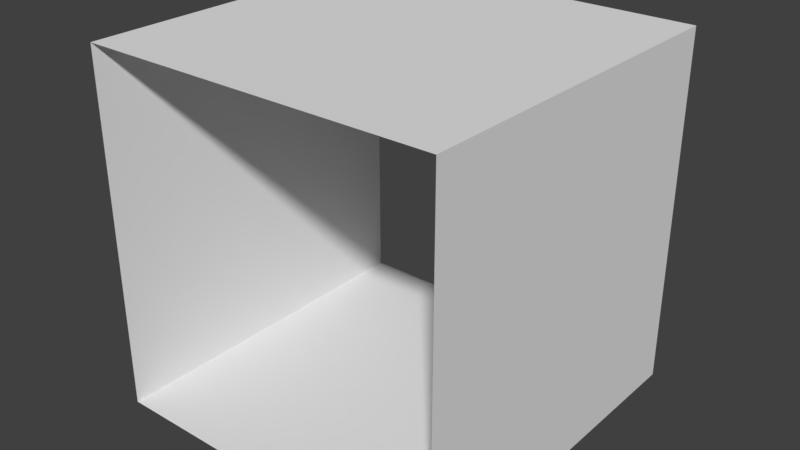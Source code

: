 # Source: Tunnel.blend  (saved by Blender 2.79.0; exported with 4.5.12 LTS)
import bpy
from mathutils import Matrix  # noqa: F401  (used for matrix-valued properties, if any)

bpy.ops.wm.read_factory_settings(use_empty=True)
scene = bpy.context.scene
scene.name = 'Scene'

# ---- collections
col_collection_1 = bpy.data.collections.new('Collection 1'); scene.collection.children.link(col_collection_1)

# ---- world
world_world = bpy.data.worlds.new('World'); scene.world = world_world
world_world.color = (0.05088, 0.05088, 0.05088)
world_world.use_sun_shadow = False
world_world.sun_shadow_jitter_overblur = 0.0
world_world.cycles.sampling_method = 'MANUAL'

# ---- meshes
me_tunnel_001 = bpy.data.meshes.new('Tunnel.001')
me_tunnel_001.from_pydata([(-5.0, -5.0, -5.0), (-5.0, -5.0, 5.0), (-5.0, 5.0, -5.0), (-5.0, 5.0, 5.0), (5.0, -5.0, -5.0), (5.0, -5.0, 5.0), (5.0, 5.0, -5.0), (5.0, 5.0, 5.0)], [], [(0, 2, 3, 1), (6, 4, 5, 7), (2, 0, 4, 6), (7, 5, 1, 3)])
_uv = me_tunnel_001.uv_layers.new(name='UVMap')
_uv.uv.foreach_set('vector', [0.0001332, 0.3335, 0.3332, 0.3335, 0.3332, 0.6665, 0.0001334, 0.6665, 0.3332, 0.0001332, 0.3332, 0.3332, 0.0001332, 0.3332, 0.0001333, 0.0001333, 0.3335, 0.3332, 0.3335, 0.0001332, 0.6665, 0.0001332, 0.6665, 0.3332, 0.9999, 0.0001332, 0.9999, 0.3332, 0.6668, 0.3332, 0.6668, 0.0001333])
me_tunnel_001.use_remesh_preserve_volume = False
me_tunnel_001.use_remesh_preserve_attributes = False
me_tunnel_001.use_mirror_vertex_groups = False
me_tunnel_001.update()

# ---- objects
ob_tunnel = bpy.data.objects.new('Tunnel', me_tunnel_001)

# ---- transforms, parenting, visibility, modifiers, constraints
ob_tunnel.location = (0.0, 0.0, 0.0)
ob_tunnel.lineart.crease_threshold = 0.0

# ---- collection membership
col_collection_1.objects.link(ob_tunnel)

# ---- scene / render settings (as saved in the file)
scene.frame_start = 1; scene.frame_end = 250; scene.frame_set(1)
scene.render.engine = 'CYCLES'
scene.render.resolution_percentage = 50
scene.render.dither_intensity = 0.0
scene.cycles.use_denoising = False
scene.cycles.samples = 128
scene.cycles.sampling_pattern = 'TABULATED_SOBOL'
scene.cycles.use_adaptive_sampling = False
scene.cycles.use_light_tree = False
scene.cycles.blur_glossy = 0.0
scene.cycles.sample_clamp_indirect = 0.0
scene.view_settings.view_transform = 'Standard'
bpy.context.view_layer.update()

# ---- added for rendering (the .blend has no active camera and no usable light): camera, sun
cam_auto = bpy.data.cameras.new('AutoCamera')
cam_auto.lens = 50.0
cam_auto.sensor_width = 36.0
cam_auto.clip_end = 1000.0
ob_auto_camera = bpy.data.objects.new('AutoCamera', cam_auto)
scene.collection.objects.link(ob_auto_camera)
ob_auto_camera.location = (16.0254, -19.2304, 12.8203)
ob_auto_camera.rotation_euler = (1.09748, -7.21219e-08, 0.694738)
scene.camera = ob_auto_camera
light_auto_sun = bpy.data.lights.new('AutoSun', 'SUN')
light_auto_sun.energy = 3.0
light_auto_sun.angle = 0.0523599
ob_auto_sun = bpy.data.objects.new('AutoSun', light_auto_sun)
scene.collection.objects.link(ob_auto_sun)
ob_auto_sun.rotation_euler = (0.872665, 0.174533, 0.523599)
bpy.context.view_layer.update()
